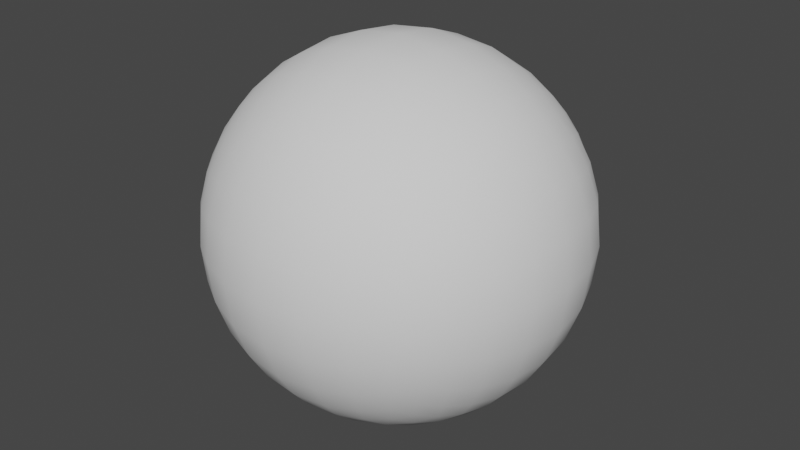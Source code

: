 # Source: Ball.blend  (saved by Blender 2.82.7; exported with 4.5.12 LTS)
import bpy
from mathutils import Matrix  # noqa: F401  (used for matrix-valued properties, if any)

bpy.ops.wm.read_factory_settings(use_empty=True)
scene = bpy.context.scene
scene.name = 'Scene'

# ---- world
world_world = bpy.data.worlds.new('World'); scene.world = world_world
world_world.use_nodes = True; world_world.node_tree.nodes.clear()
_N = world_world.node_tree.nodes; _L = world_world.node_tree.links
n0 = _N.new('ShaderNodeOutputWorld'); n0.name = 'World Output'; n0.location = (300, 300)
n1 = _N.new('ShaderNodeBackground'); n1.name = 'Background'; n1.location = (10, 300)
n1.inputs[0].default_value = (0.05088, 0.05088, 0.05088, 1.0)
_L.new(n1.outputs[0], n0.inputs[0])
n0.is_active_output = True
world_world.color = (0.05088, 0.05088, 0.05088)
world_world.use_sun_shadow = False
world_world.sun_shadow_jitter_overblur = 0.0

# ---- meshes
me_sphere_001 = bpy.data.meshes.new('Sphere.001')
me_sphere_001.from_pydata([(-0.2887, -0.2887, -0.2887), (-0.2887, -0.2887, 0.2887), (-0.2887, 0.2887, -0.2887), (-0.2887, 0.2887, 0.2887), (0.2887, -0.2887, -0.2887), (0.2887, -0.2887, 0.2887), (0.2887, 0.2887, -0.2887), (0.2887, 0.2887, 0.2887), (-0.3123, 0.2343, -0.3123), (-0.3333, 0.1667, -0.3333), (-0.3482, 0.08704, -0.3482), (-0.3536, 0.0, -0.3536), (-0.3482, -0.08704, -0.3482), (-0.3333, -0.1667, -0.3333), (-0.3123, -0.2343, -0.3123), (-0.3123, -0.3123, -0.2343), (-0.3333, -0.3333, -0.1667), (-0.3482, -0.3482, -0.08704), (-0.3536, -0.3536, 0.0), (-0.3482, -0.3482, 0.08704), (-0.3333, -0.3333, 0.1667), (-0.3123, -0.3123, 0.2343), (-0.3123, -0.2343, 0.3123), (-0.3333, -0.1667, 0.3333), (-0.3482, -0.08704, 0.3482), (-0.3536, 0.0, 0.3536), (-0.3482, 0.08704, 0.3482), (-0.3333, 0.1667, 0.3333), (-0.3123, 0.2343, 0.3123), (-0.3123, 0.3123, 0.2343), (-0.3333, 0.3333, 0.1667), (-0.3482, 0.3482, 0.08704), (-0.3536, 0.3536, 0.0), (-0.3482, 0.3482, -0.08704), (-0.3333, 0.3333, -0.1667), (-0.3123, 0.3123, -0.2343), (0.2343, 0.3123, -0.3123), (0.1667, 0.3333, -0.3333), (0.08704, 0.3482, -0.3482), (0.0, 0.3536, -0.3536), (-0.08704, 0.3482, -0.3482), (-0.1667, 0.3333, -0.3333), (-0.2343, 0.3123, -0.3123), (-0.2343, 0.3123, 0.3123), (-0.1667, 0.3333, 0.3333), (-0.08704, 0.3482, 0.3482), (0.0, 0.3536, 0.3536), (0.08704, 0.3482, 0.3482), (0.1667, 0.3333, 0.3333), (0.2343, 0.3123, 0.3123), (0.3123, 0.3123, 0.2343), (0.3333, 0.3333, 0.1667), (0.3482, 0.3482, 0.08704), (0.3536, 0.3536, 0.0), (0.3482, 0.3482, -0.08704), (0.3333, 0.3333, -0.1667), (0.3123, 0.3123, -0.2343), (0.3123, -0.2343, -0.3123), (0.3333, -0.1667, -0.3333), (0.3482, -0.08704, -0.3482), (0.3536, 0.0, -0.3536), (0.3482, 0.08704, -0.3482), (0.3333, 0.1667, -0.3333), (0.3123, 0.2343, -0.3123), (0.3123, 0.2343, 0.3123), (0.3333, 0.1667, 0.3333), (0.3482, 0.08704, 0.3482), (0.3536, 0.0, 0.3536), (0.3482, -0.08704, 0.3482), (0.3333, -0.1667, 0.3333), (0.3123, -0.2343, 0.3123), (0.3123, -0.3123, 0.2343), (0.3333, -0.3333, 0.1667), (0.3482, -0.3482, 0.08704), (0.3536, -0.3536, 0.0), (0.3482, -0.3482, -0.08704), (0.3333, -0.3333, -0.1667), (0.3123, -0.3123, -0.2343), (-0.2343, -0.3123, -0.3123), (-0.1667, -0.3333, -0.3333), (-0.08704, -0.3482, -0.3482), (0.0, -0.3536, -0.3536), (0.08704, -0.3482, -0.3482), (0.1667, -0.3333, -0.3333), (0.2343, -0.3123, -0.3123), (0.2343, -0.3123, 0.3123), (0.1667, -0.3333, 0.3333), (0.08704, -0.3482, 0.3482), (0.0, -0.3536, 0.3536), (-0.08704, -0.3482, 0.3482), (-0.1667, -0.3333, 0.3333), (-0.2343, -0.3123, 0.3123), (0.2572, 0.2572, 0.343), (0.2785, 0.1857, 0.3714), (0.2942, 0.09806, 0.3922), (0.3, 0.0, 0.4), (0.2942, -0.09806, 0.3922), (0.2785, -0.1857, 0.3714), (0.2572, -0.2572, 0.343), (0.1857, 0.2785, 0.3714), (0.2041, 0.2041, 0.4082), (0.2182, 0.1091, 0.4364), (0.2236, 0.0, 0.4472), (0.2182, -0.1091, 0.4364), (0.2041, -0.2041, 0.4082), (0.1857, -0.2785, 0.3714), (0.09806, 0.2942, 0.3922), (0.1091, 0.2182, 0.4364), (0.1179, 0.1179, 0.4714), (0.1213, 0.0, 0.4851), (0.1179, -0.1179, 0.4714), (0.1091, -0.2182, 0.4364), (0.09806, -0.2942, 0.3922), (0.0, 0.3, 0.4), (0.0, 0.2236, 0.4472), (0.0, 0.1213, 0.4851), (0.0, 0.0, 0.5), (0.0, -0.1213, 0.4851), (0.0, -0.2236, 0.4472), (0.0, -0.3, 0.4), (-0.09806, 0.2942, 0.3922), (-0.1091, 0.2182, 0.4364), (-0.1179, 0.1179, 0.4714), (-0.1213, 0.0, 0.4851), (-0.1179, -0.1179, 0.4714), (-0.1091, -0.2182, 0.4364), (-0.09806, -0.2942, 0.3922), (-0.1857, 0.2785, 0.3714), (-0.2041, 0.2041, 0.4082), (-0.2182, 0.1091, 0.4364), (-0.2236, 0.0, 0.4472), (-0.2182, -0.1091, 0.4364), (-0.2041, -0.2041, 0.4082), (-0.1857, -0.2785, 0.3714), (-0.2572, 0.2572, 0.343), (-0.2785, 0.1857, 0.3714), (-0.2942, 0.09806, 0.3922), (-0.3, 0.0, 0.4), (-0.2942, -0.09806, 0.3922), (-0.2785, -0.1857, 0.3714), (-0.2572, -0.2572, 0.343), (-0.2572, 0.2572, -0.343), (-0.2785, 0.1857, -0.3714), (-0.2942, 0.09806, -0.3922), (-0.3, 0.0, -0.4), (-0.2942, -0.09806, -0.3922), (-0.2785, -0.1857, -0.3714), (-0.2572, -0.2572, -0.343), (-0.1857, 0.2785, -0.3714), (-0.2041, 0.2041, -0.4082), (-0.2182, 0.1091, -0.4364), (-0.2236, 0.0, -0.4472), (-0.2182, -0.1091, -0.4364), (-0.2041, -0.2041, -0.4082), (-0.1857, -0.2785, -0.3714), (-0.09806, 0.2942, -0.3922), (-0.1091, 0.2182, -0.4364), (-0.1179, 0.1179, -0.4714), (-0.1213, 0.0, -0.4851), (-0.1179, -0.1179, -0.4714), (-0.1091, -0.2182, -0.4364), (-0.09806, -0.2942, -0.3922), (0.0, 0.3, -0.4), (0.0, 0.2236, -0.4472), (0.0, 0.1213, -0.4851), (0.0, 0.0, -0.5), (0.0, -0.1213, -0.4851), (0.0, -0.2236, -0.4472), (0.0, -0.3, -0.4), (0.09806, 0.2942, -0.3922), (0.1091, 0.2182, -0.4364), (0.1179, 0.1179, -0.4714), (0.1213, 0.0, -0.4851), (0.1179, -0.1179, -0.4714), (0.1091, -0.2182, -0.4364), (0.09806, -0.2942, -0.3922), (0.1857, 0.2785, -0.3714), (0.2041, 0.2041, -0.4082), (0.2182, 0.1091, -0.4364), (0.2236, 0.0, -0.4472), (0.2182, -0.1091, -0.4364), (0.2041, -0.2041, -0.4082), (0.1857, -0.2785, -0.3714), (0.2572, 0.2572, -0.343), (0.2785, 0.1857, -0.3714), (0.2942, 0.09806, -0.3922), (0.3, 0.0, -0.4), (0.2942, -0.09806, -0.3922), (0.2785, -0.1857, -0.3714), (0.2572, -0.2572, -0.343), (0.2572, -0.343, -0.2572), (0.1857, -0.3714, -0.2785), (0.09806, -0.3922, -0.2942), (0.0, -0.4, -0.3), (-0.09806, -0.3922, -0.2942), (-0.1857, -0.3714, -0.2785), (-0.2572, -0.343, -0.2572), (0.2785, -0.3714, -0.1857), (0.2041, -0.4082, -0.2041), (0.1091, -0.4364, -0.2182), (0.0, -0.4472, -0.2236), (-0.1091, -0.4364, -0.2182), (-0.2041, -0.4082, -0.2041), (-0.2785, -0.3714, -0.1857), (0.2942, -0.3922, -0.09806), (0.2182, -0.4364, -0.1091), (0.1179, -0.4714, -0.1179), (0.0, -0.4851, -0.1213), (-0.1179, -0.4714, -0.1179), (-0.2182, -0.4364, -0.1091), (-0.2942, -0.3922, -0.09806), (0.3, -0.4, 0.0), (0.2236, -0.4472, 0.0), (0.1213, -0.4851, 0.0), (0.0, -0.5, 0.0), (-0.1213, -0.4851, 0.0), (-0.2236, -0.4472, 0.0), (-0.3, -0.4, 0.0), (0.2942, -0.3922, 0.09806), (0.2182, -0.4364, 0.1091), (0.1179, -0.4714, 0.1179), (0.0, -0.4851, 0.1213), (-0.1179, -0.4714, 0.1179), (-0.2182, -0.4364, 0.1091), (-0.2942, -0.3922, 0.09806), (0.2785, -0.3714, 0.1857), (0.2041, -0.4082, 0.2041), (0.1091, -0.4364, 0.2182), (0.0, -0.4472, 0.2236), (-0.1091, -0.4364, 0.2182), (-0.2041, -0.4082, 0.2041), (-0.2785, -0.3714, 0.1857), (0.2572, -0.343, 0.2572), (0.1857, -0.3714, 0.2785), (0.09806, -0.3922, 0.2942), (0.0, -0.4, 0.3), (-0.09806, -0.3922, 0.2942), (-0.1857, -0.3714, 0.2785), (-0.2572, -0.343, 0.2572), (0.343, 0.2572, -0.2572), (0.3714, 0.1857, -0.2785), (0.3922, 0.09806, -0.2942), (0.4, 0.0, -0.3), (0.3922, -0.09806, -0.2942), (0.3714, -0.1857, -0.2785), (0.343, -0.2572, -0.2572), (0.3714, 0.2785, -0.1857), (0.4082, 0.2041, -0.2041), (0.4364, 0.1091, -0.2182), (0.4472, 0.0, -0.2236), (0.4364, -0.1091, -0.2182), (0.4082, -0.2041, -0.2041), (0.3714, -0.2785, -0.1857), (0.3922, 0.2942, -0.09806), (0.4364, 0.2182, -0.1091), (0.4714, 0.1179, -0.1179), (0.4851, 0.0, -0.1213), (0.4714, -0.1179, -0.1179), (0.4364, -0.2182, -0.1091), (0.3922, -0.2942, -0.09806), (0.4, 0.3, 0.0), (0.4472, 0.2236, 0.0), (0.4851, 0.1213, 0.0), (0.5, 0.0, 0.0), (0.4851, -0.1213, 0.0), (0.4472, -0.2236, 0.0), (0.4, -0.3, 0.0), (0.3922, 0.2942, 0.09806), (0.4364, 0.2182, 0.1091), (0.4714, 0.1179, 0.1179), (0.4851, 0.0, 0.1213), (0.4714, -0.1179, 0.1179), (0.4364, -0.2182, 0.1091), (0.3922, -0.2942, 0.09806), (0.3714, 0.2785, 0.1857), (0.4082, 0.2041, 0.2041), (0.4364, 0.1091, 0.2182), (0.4472, 0.0, 0.2236), (0.4364, -0.1091, 0.2182), (0.4082, -0.2041, 0.2041), (0.3714, -0.2785, 0.1857), (0.343, 0.2572, 0.2572), (0.3714, 0.1857, 0.2785), (0.3922, 0.09806, 0.2942), (0.4, 0.0, 0.3), (0.3922, -0.09806, 0.2942), (0.3714, -0.1857, 0.2785), (0.343, -0.2572, 0.2572), (-0.2572, 0.343, -0.2572), (-0.1857, 0.3714, -0.2785), (-0.09806, 0.3922, -0.2942), (0.0, 0.4, -0.3), (0.09806, 0.3922, -0.2942), (0.1857, 0.3714, -0.2785), (0.2572, 0.343, -0.2572), (-0.2785, 0.3714, -0.1857), (-0.2041, 0.4082, -0.2041), (-0.1091, 0.4364, -0.2182), (0.0, 0.4472, -0.2236), (0.1091, 0.4364, -0.2182), (0.2041, 0.4082, -0.2041), (0.2785, 0.3714, -0.1857), (-0.2942, 0.3922, -0.09806), (-0.2182, 0.4364, -0.1091), (-0.1179, 0.4714, -0.1179), (0.0, 0.4851, -0.1213), (0.1179, 0.4714, -0.1179), (0.2182, 0.4364, -0.1091), (0.2942, 0.3922, -0.09806), (-0.3, 0.4, 0.0), (-0.2236, 0.4472, 0.0), (-0.1213, 0.4851, 0.0), (0.0, 0.5, 0.0), (0.1213, 0.4851, 0.0), (0.2236, 0.4472, 0.0), (0.3, 0.4, 0.0), (-0.2942, 0.3922, 0.09806), (-0.2182, 0.4364, 0.1091), (-0.1179, 0.4714, 0.1179), (0.0, 0.4851, 0.1213), (0.1179, 0.4714, 0.1179), (0.2182, 0.4364, 0.1091), (0.2942, 0.3922, 0.09806), (-0.2785, 0.3714, 0.1857), (-0.2041, 0.4082, 0.2041), (-0.1091, 0.4364, 0.2182), (0.0, 0.4472, 0.2236), (0.1091, 0.4364, 0.2182), (0.2041, 0.4082, 0.2041), (0.2785, 0.3714, 0.1857), (-0.2572, 0.343, 0.2572), (-0.1857, 0.3714, 0.2785), (-0.09806, 0.3922, 0.2942), (0.0, 0.4, 0.3), (0.09806, 0.3922, 0.2942), (0.1857, 0.3714, 0.2785), (0.2572, 0.343, 0.2572), (-0.343, -0.2572, -0.2572), (-0.3714, -0.1857, -0.2785), (-0.3922, -0.09806, -0.2942), (-0.4, 0.0, -0.3), (-0.3922, 0.09806, -0.2942), (-0.3714, 0.1857, -0.2785), (-0.343, 0.2572, -0.2572), (-0.3714, -0.2785, -0.1857), (-0.4082, -0.2041, -0.2041), (-0.4364, -0.1091, -0.2182), (-0.4472, 0.0, -0.2236), (-0.4364, 0.1091, -0.2182), (-0.4082, 0.2041, -0.2041), (-0.3714, 0.2785, -0.1857), (-0.3922, -0.2942, -0.09806), (-0.4364, -0.2182, -0.1091), (-0.4714, -0.1179, -0.1179), (-0.4851, 0.0, -0.1213), (-0.4714, 0.1179, -0.1179), (-0.4364, 0.2182, -0.1091), (-0.3922, 0.2942, -0.09806), (-0.4, -0.3, 0.0), (-0.4472, -0.2236, 0.0), (-0.4851, -0.1213, 0.0), (-0.5, 0.0, 0.0), (-0.4851, 0.1213, 0.0), (-0.4472, 0.2236, 0.0), (-0.4, 0.3, 0.0), (-0.3922, -0.2942, 0.09806), (-0.4364, -0.2182, 0.1091), (-0.4714, -0.1179, 0.1179), (-0.4851, 0.0, 0.1213), (-0.4714, 0.1179, 0.1179), (-0.4364, 0.2182, 0.1091), (-0.3922, 0.2942, 0.09806), (-0.3714, -0.2785, 0.1857), (-0.4082, -0.2041, 0.2041), (-0.4364, -0.1091, 0.2182), (-0.4472, 0.0, 0.2236), (-0.4364, 0.1091, 0.2182), (-0.4082, 0.2041, 0.2041), (-0.3714, 0.2785, 0.1857), (-0.343, -0.2572, 0.2572), (-0.3714, -0.1857, 0.2785), (-0.3922, -0.09806, 0.2942), (-0.4, 0.0, 0.3), (-0.3922, 0.09806, 0.2942), (-0.3714, 0.1857, 0.2785), (-0.343, 0.2572, 0.2572)], [], [(385, 28, 3, 29), (336, 49, 7, 50), (287, 70, 5, 71), (238, 91, 1, 21), (189, 57, 4, 84), (140, 22, 1, 91), (70, 98, 85, 5), (98, 105, 86, 85), (105, 112, 87, 86), (112, 119, 88, 87), (119, 126, 89, 88), (126, 133, 90, 89), (133, 140, 91, 90), (7, 49, 92, 64), (64, 92, 93, 65), (65, 93, 94, 66), (66, 94, 95, 67), (67, 95, 96, 68), (68, 96, 97, 69), (69, 97, 98, 70), (49, 48, 99, 92), (92, 99, 100, 93), (93, 100, 101, 94), (94, 101, 102, 95), (95, 102, 103, 96), (96, 103, 104, 97), (97, 104, 105, 98), (48, 47, 106, 99), (99, 106, 107, 100), (100, 107, 108, 101), (101, 108, 109, 102), (102, 109, 110, 103), (103, 110, 111, 104), (104, 111, 112, 105), (47, 46, 113, 106), (106, 113, 114, 107), (107, 114, 115, 108), (108, 115, 116, 109), (109, 116, 117, 110), (110, 117, 118, 111), (111, 118, 119, 112), (46, 45, 120, 113), (113, 120, 121, 114), (114, 121, 122, 115), (115, 122, 123, 116), (116, 123, 124, 117), (117, 124, 125, 118), (118, 125, 126, 119), (45, 44, 127, 120), (120, 127, 128, 121), (121, 128, 129, 122), (122, 129, 130, 123), (123, 130, 131, 124), (124, 131, 132, 125), (125, 132, 133, 126), (44, 43, 134, 127), (127, 134, 135, 128), (128, 135, 136, 129), (129, 136, 137, 130), (130, 137, 138, 131), (131, 138, 139, 132), (132, 139, 140, 133), (43, 3, 28, 134), (134, 28, 27, 135), (135, 27, 26, 136), (136, 26, 25, 137), (137, 25, 24, 138), (138, 24, 23, 139), (139, 23, 22, 140), (14, 147, 78, 0), (147, 154, 79, 78), (154, 161, 80, 79), (161, 168, 81, 80), (168, 175, 82, 81), (175, 182, 83, 82), (182, 189, 84, 83), (2, 42, 141, 8), (8, 141, 142, 9), (9, 142, 143, 10), (10, 143, 144, 11), (11, 144, 145, 12), (12, 145, 146, 13), (13, 146, 147, 14), (42, 41, 148, 141), (141, 148, 149, 142), (142, 149, 150, 143), (143, 150, 151, 144), (144, 151, 152, 145), (145, 152, 153, 146), (146, 153, 154, 147), (41, 40, 155, 148), (148, 155, 156, 149), (149, 156, 157, 150), (150, 157, 158, 151), (151, 158, 159, 152), (152, 159, 160, 153), (153, 160, 161, 154), (40, 39, 162, 155), (155, 162, 163, 156), (156, 163, 164, 157), (157, 164, 165, 158), (158, 165, 166, 159), (159, 166, 167, 160), (160, 167, 168, 161), (39, 38, 169, 162), (162, 169, 170, 163), (163, 170, 171, 164), (164, 171, 172, 165), (165, 172, 173, 166), (166, 173, 174, 167), (167, 174, 175, 168), (38, 37, 176, 169), (169, 176, 177, 170), (170, 177, 178, 171), (171, 178, 179, 172), (172, 179, 180, 173), (173, 180, 181, 174), (174, 181, 182, 175), (37, 36, 183, 176), (176, 183, 184, 177), (177, 184, 185, 178), (178, 185, 186, 179), (179, 186, 187, 180), (180, 187, 188, 181), (181, 188, 189, 182), (36, 6, 63, 183), (183, 63, 62, 184), (184, 62, 61, 185), (185, 61, 60, 186), (186, 60, 59, 187), (187, 59, 58, 188), (188, 58, 57, 189), (78, 196, 15, 0), (196, 203, 16, 15), (203, 210, 17, 16), (210, 217, 18, 17), (217, 224, 19, 18), (224, 231, 20, 19), (231, 238, 21, 20), (4, 77, 190, 84), (84, 190, 191, 83), (83, 191, 192, 82), (82, 192, 193, 81), (81, 193, 194, 80), (80, 194, 195, 79), (79, 195, 196, 78), (77, 76, 197, 190), (190, 197, 198, 191), (191, 198, 199, 192), (192, 199, 200, 193), (193, 200, 201, 194), (194, 201, 202, 195), (195, 202, 203, 196), (76, 75, 204, 197), (197, 204, 205, 198), (198, 205, 206, 199), (199, 206, 207, 200), (200, 207, 208, 201), (201, 208, 209, 202), (202, 209, 210, 203), (75, 74, 211, 204), (204, 211, 212, 205), (205, 212, 213, 206), (206, 213, 214, 207), (207, 214, 215, 208), (208, 215, 216, 209), (209, 216, 217, 210), (74, 73, 218, 211), (211, 218, 219, 212), (212, 219, 220, 213), (213, 220, 221, 214), (214, 221, 222, 215), (215, 222, 223, 216), (216, 223, 224, 217), (73, 72, 225, 218), (218, 225, 226, 219), (219, 226, 227, 220), (220, 227, 228, 221), (221, 228, 229, 222), (222, 229, 230, 223), (223, 230, 231, 224), (72, 71, 232, 225), (225, 232, 233, 226), (226, 233, 234, 227), (227, 234, 235, 228), (228, 235, 236, 229), (229, 236, 237, 230), (230, 237, 238, 231), (71, 5, 85, 232), (232, 85, 86, 233), (233, 86, 87, 234), (234, 87, 88, 235), (235, 88, 89, 236), (236, 89, 90, 237), (237, 90, 91, 238), (57, 245, 77, 4), (245, 252, 76, 77), (252, 259, 75, 76), (259, 266, 74, 75), (266, 273, 73, 74), (273, 280, 72, 73), (280, 287, 71, 72), (6, 56, 239, 63), (63, 239, 240, 62), (62, 240, 241, 61), (61, 241, 242, 60), (60, 242, 243, 59), (59, 243, 244, 58), (58, 244, 245, 57), (56, 55, 246, 239), (239, 246, 247, 240), (240, 247, 248, 241), (241, 248, 249, 242), (242, 249, 250, 243), (243, 250, 251, 244), (244, 251, 252, 245), (55, 54, 253, 246), (246, 253, 254, 247), (247, 254, 255, 248), (248, 255, 256, 249), (249, 256, 257, 250), (250, 257, 258, 251), (251, 258, 259, 252), (54, 53, 260, 253), (253, 260, 261, 254), (254, 261, 262, 255), (255, 262, 263, 256), (256, 263, 264, 257), (257, 264, 265, 258), (258, 265, 266, 259), (53, 52, 267, 260), (260, 267, 268, 261), (261, 268, 269, 262), (262, 269, 270, 263), (263, 270, 271, 264), (264, 271, 272, 265), (265, 272, 273, 266), (52, 51, 274, 267), (267, 274, 275, 268), (268, 275, 276, 269), (269, 276, 277, 270), (270, 277, 278, 271), (271, 278, 279, 272), (272, 279, 280, 273), (51, 50, 281, 274), (274, 281, 282, 275), (275, 282, 283, 276), (276, 283, 284, 277), (277, 284, 285, 278), (278, 285, 286, 279), (279, 286, 287, 280), (50, 7, 64, 281), (281, 64, 65, 282), (282, 65, 66, 283), (283, 66, 67, 284), (284, 67, 68, 285), (285, 68, 69, 286), (286, 69, 70, 287), (36, 294, 56, 6), (294, 301, 55, 56), (301, 308, 54, 55), (308, 315, 53, 54), (315, 322, 52, 53), (322, 329, 51, 52), (329, 336, 50, 51), (2, 35, 288, 42), (42, 288, 289, 41), (41, 289, 290, 40), (40, 290, 291, 39), (39, 291, 292, 38), (38, 292, 293, 37), (37, 293, 294, 36), (35, 34, 295, 288), (288, 295, 296, 289), (289, 296, 297, 290), (290, 297, 298, 291), (291, 298, 299, 292), (292, 299, 300, 293), (293, 300, 301, 294), (34, 33, 302, 295), (295, 302, 303, 296), (296, 303, 304, 297), (297, 304, 305, 298), (298, 305, 306, 299), (299, 306, 307, 300), (300, 307, 308, 301), (33, 32, 309, 302), (302, 309, 310, 303), (303, 310, 311, 304), (304, 311, 312, 305), (305, 312, 313, 306), (306, 313, 314, 307), (307, 314, 315, 308), (32, 31, 316, 309), (309, 316, 317, 310), (310, 317, 318, 311), (311, 318, 319, 312), (312, 319, 320, 313), (313, 320, 321, 314), (314, 321, 322, 315), (31, 30, 323, 316), (316, 323, 324, 317), (317, 324, 325, 318), (318, 325, 326, 319), (319, 326, 327, 320), (320, 327, 328, 321), (321, 328, 329, 322), (30, 29, 330, 323), (323, 330, 331, 324), (324, 331, 332, 325), (325, 332, 333, 326), (326, 333, 334, 327), (327, 334, 335, 328), (328, 335, 336, 329), (29, 3, 43, 330), (330, 43, 44, 331), (331, 44, 45, 332), (332, 45, 46, 333), (333, 46, 47, 334), (334, 47, 48, 335), (335, 48, 49, 336), (8, 343, 35, 2), (343, 350, 34, 35), (350, 357, 33, 34), (357, 364, 32, 33), (364, 371, 31, 32), (371, 378, 30, 31), (378, 385, 29, 30), (0, 15, 337, 14), (14, 337, 338, 13), (13, 338, 339, 12), (12, 339, 340, 11), (11, 340, 341, 10), (10, 341, 342, 9), (9, 342, 343, 8), (15, 16, 344, 337), (337, 344, 345, 338), (338, 345, 346, 339), (339, 346, 347, 340), (340, 347, 348, 341), (341, 348, 349, 342), (342, 349, 350, 343), (16, 17, 351, 344), (344, 351, 352, 345), (345, 352, 353, 346), (346, 353, 354, 347), (347, 354, 355, 348), (348, 355, 356, 349), (349, 356, 357, 350), (17, 18, 358, 351), (351, 358, 359, 352), (352, 359, 360, 353), (353, 360, 361, 354), (354, 361, 362, 355), (355, 362, 363, 356), (356, 363, 364, 357), (18, 19, 365, 358), (358, 365, 366, 359), (359, 366, 367, 360), (360, 367, 368, 361), (361, 368, 369, 362), (362, 369, 370, 363), (363, 370, 371, 364), (19, 20, 372, 365), (365, 372, 373, 366), (366, 373, 374, 367), (367, 374, 375, 368), (368, 375, 376, 369), (369, 376, 377, 370), (370, 377, 378, 371), (20, 21, 379, 372), (372, 379, 380, 373), (373, 380, 381, 374), (374, 381, 382, 375), (375, 382, 383, 376), (376, 383, 384, 377), (377, 384, 385, 378), (21, 1, 22, 379), (379, 22, 23, 380), (380, 23, 24, 381), (381, 24, 25, 382), (382, 25, 26, 383), (383, 26, 27, 384), (384, 27, 28, 385)])
me_sphere_001.polygons.foreach_set('use_smooth', [True] * 384)
_uv = me_sphere_001.uv_layers.new(name='UVMap')
_uv.uv.foreach_set('vector', [0.875, 0.875, 1.0, 0.875, 1.0, 1.0, 0.875, 1.0, 0.125, 0.875, 0.125, 1.0, 0.0, 1.0, 0.0, 0.875, 0.125, 0.125, -1.192e-07, 0.125, -1.192e-07, 5.96e-08, 0.125, 0.0, 0.125, 0.875, 0.125, 1.0, 0.0, 1.0, 0.0, 0.875, 0.125, 0.125, 0.0, 0.125, 0.0, 0.0, 0.125, 0.0, 0.125, 0.125, 0.0, 0.125, 0.0, 0.0, 0.125, 0.0, 1.0, 0.125, 0.875, 0.125, 0.875, 0.0, 1.0, 0.0, 0.875, 0.125, 0.75, 0.125, 0.75, 0.0, 0.875, 0.0, 0.75, 0.125, 0.625, 0.125, 0.625, 0.0, 0.75, 0.0, 0.625, 0.125, 0.5, 0.125, 0.5, 0.0, 0.625, 0.0, 0.5, 0.125, 0.375, 0.125, 0.375, 0.0, 0.5, 0.0, 0.375, 0.125, 0.25, 0.125, 0.25, 0.0, 0.375, 0.0, 0.25, 0.125, 0.125, 0.125, 0.125, 0.0, 0.25, 0.0, 1.0, 1.0, 0.875, 1.0, 0.875, 0.875, 1.0, 0.875, 1.0, 0.875, 0.875, 0.875, 0.875, 0.75, 1.0, 0.75, 1.0, 0.75, 0.875, 0.75, 0.875, 0.625, 1.0, 0.625, 1.0, 0.625, 0.875, 0.625, 0.875, 0.5, 1.0, 0.5, 1.0, 0.5, 0.875, 0.5, 0.875, 0.375, 1.0, 0.375, 1.0, 0.375, 0.875, 0.375, 0.875, 0.25, 1.0, 0.25, 1.0, 0.25, 0.875, 0.25, 0.875, 0.125, 1.0, 0.125, 0.875, 1.0, 0.75, 1.0, 0.75, 0.875, 0.875, 0.875, 0.875, 0.875, 0.75, 0.875, 0.75, 0.75, 0.875, 0.75, 0.875, 0.75, 0.75, 0.75, 0.75, 0.625, 0.875, 0.625, 0.875, 0.625, 0.75, 0.625, 0.75, 0.5, 0.875, 0.5, 0.875, 0.5, 0.75, 0.5, 0.75, 0.375, 0.875, 0.375, 0.875, 0.375, 0.75, 0.375, 0.75, 0.25, 0.875, 0.25, 0.875, 0.25, 0.75, 0.25, 0.75, 0.125, 0.875, 0.125, 0.75, 1.0, 0.625, 1.0, 0.625, 0.875, 0.75, 0.875, 0.75, 0.875, 0.625, 0.875, 0.625, 0.75, 0.75, 0.75, 0.75, 0.75, 0.625, 0.75, 0.625, 0.625, 0.75, 0.625, 0.75, 0.625, 0.625, 0.625, 0.625, 0.5, 0.75, 0.5, 0.75, 0.5, 0.625, 0.5, 0.625, 0.375, 0.75, 0.375, 0.75, 0.375, 0.625, 0.375, 0.625, 0.25, 0.75, 0.25, 0.75, 0.25, 0.625, 0.25, 0.625, 0.125, 0.75, 0.125, 0.625, 1.0, 0.5, 1.0, 0.5, 0.875, 0.625, 0.875, 0.625, 0.875, 0.5, 0.875, 0.5, 0.75, 0.625, 0.75, 0.625, 0.75, 0.5, 0.75, 0.5, 0.625, 0.625, 0.625, 0.625, 0.625, 0.5, 0.625, 0.5, 0.5, 0.625, 0.5, 0.625, 0.5, 0.5, 0.5, 0.5, 0.375, 0.625, 0.375, 0.625, 0.375, 0.5, 0.375, 0.5, 0.25, 0.625, 0.25, 0.625, 0.25, 0.5, 0.25, 0.5, 0.125, 0.625, 0.125, 0.5, 1.0, 0.375, 1.0, 0.375, 0.875, 0.5, 0.875, 0.5, 0.875, 0.375, 0.875, 0.375, 0.75, 0.5, 0.75, 0.5, 0.75, 0.375, 0.75, 0.375, 0.625, 0.5, 0.625, 0.5, 0.625, 0.375, 0.625, 0.375, 0.5, 0.5, 0.5, 0.5, 0.5, 0.375, 0.5, 0.375, 0.375, 0.5, 0.375, 0.5, 0.375, 0.375, 0.375, 0.375, 0.25, 0.5, 0.25, 0.5, 0.25, 0.375, 0.25, 0.375, 0.125, 0.5, 0.125, 0.375, 1.0, 0.25, 1.0, 0.25, 0.875, 0.375, 0.875, 0.375, 0.875, 0.25, 0.875, 0.25, 0.75, 0.375, 0.75, 0.375, 0.75, 0.25, 0.75, 0.25, 0.625, 0.375, 0.625, 0.375, 0.625, 0.25, 0.625, 0.25, 0.5, 0.375, 0.5, 0.375, 0.5, 0.25, 0.5, 0.25, 0.375, 0.375, 0.375, 0.375, 0.375, 0.25, 0.375, 0.25, 0.25, 0.375, 0.25, 0.375, 0.25, 0.25, 0.25, 0.25, 0.125, 0.375, 0.125, 0.25, 1.0, 0.125, 1.0, 0.125, 0.875, 0.25, 0.875, 0.25, 0.875, 0.125, 0.875, 0.125, 0.75, 0.25, 0.75, 0.25, 0.75, 0.125, 0.75, 0.125, 0.625, 0.25, 0.625, 0.25, 0.625, 0.125, 0.625, 0.125, 0.5, 0.25, 0.5, 0.25, 0.5, 0.125, 0.5, 0.125, 0.375, 0.25, 0.375, 0.25, 0.375, 0.125, 0.375, 0.125, 0.25, 0.25, 0.25, 0.25, 0.25, 0.125, 0.25, 0.125, 0.125, 0.25, 0.125, 0.125, 1.0, 0.0, 1.0, 0.0, 0.875, 0.125, 0.875, 0.125, 0.875, 0.0, 0.875, 0.0, 0.75, 0.125, 0.75, 0.125, 0.75, 0.0, 0.75, 0.0, 0.625, 0.125, 0.625, 0.125, 0.625, 0.0, 0.625, 0.0, 0.5, 0.125, 0.5, 0.125, 0.5, 0.0, 0.5, 0.0, 0.375, 0.125, 0.375, 0.125, 0.375, 0.0, 0.375, 0.0, 0.25, 0.125, 0.25, 0.125, 0.25, 0.0, 0.25, 0.0, 0.125, 0.125, 0.125, 1.0, 0.125, 0.875, 0.125, 0.875, 0.0, 1.0, 0.0, 0.875, 0.125, 0.75, 0.125, 0.75, 0.0, 0.875, 0.0, 0.75, 0.125, 0.625, 0.125, 0.625, 0.0, 0.75, 0.0, 0.625, 0.125, 0.5, 0.125, 0.5, 0.0, 0.625, 0.0, 0.5, 0.125, 0.375, 0.125, 0.375, 0.0, 0.5, 0.0, 0.375, 0.125, 0.25, 0.125, 0.25, 0.0, 0.375, 0.0, 0.25, 0.125, 0.125, 0.125, 0.125, 0.0, 0.25, 0.0, 1.0, 1.0, 0.875, 1.0, 0.875, 0.875, 1.0, 0.875, 1.0, 0.875, 0.875, 0.875, 0.875, 0.75, 1.0, 0.75, 1.0, 0.75, 0.875, 0.75, 0.875, 0.625, 1.0, 0.625, 1.0, 0.625, 0.875, 0.625, 0.875, 0.5, 1.0, 0.5, 1.0, 0.5, 0.875, 0.5, 0.875, 0.375, 1.0, 0.375, 1.0, 0.375, 0.875, 0.375, 0.875, 0.25, 1.0, 0.25, 1.0, 0.25, 0.875, 0.25, 0.875, 0.125, 1.0, 0.125, 0.875, 1.0, 0.75, 1.0, 0.75, 0.875, 0.875, 0.875, 0.875, 0.875, 0.75, 0.875, 0.75, 0.75, 0.875, 0.75, 0.875, 0.75, 0.75, 0.75, 0.75, 0.625, 0.875, 0.625, 0.875, 0.625, 0.75, 0.625, 0.75, 0.5, 0.875, 0.5, 0.875, 0.5, 0.75, 0.5, 0.75, 0.375, 0.875, 0.375, 0.875, 0.375, 0.75, 0.375, 0.75, 0.25, 0.875, 0.25, 0.875, 0.25, 0.75, 0.25, 0.75, 0.125, 0.875, 0.125, 0.75, 1.0, 0.625, 1.0, 0.625, 0.875, 0.75, 0.875, 0.75, 0.875, 0.625, 0.875, 0.625, 0.75, 0.75, 0.75, 0.75, 0.75, 0.625, 0.75, 0.625, 0.625, 0.75, 0.625, 0.75, 0.625, 0.625, 0.625, 0.625, 0.5, 0.75, 0.5, 0.75, 0.5, 0.625, 0.5, 0.625, 0.375, 0.75, 0.375, 0.75, 0.375, 0.625, 0.375, 0.625, 0.25, 0.75, 0.25, 0.75, 0.25, 0.625, 0.25, 0.625, 0.125, 0.75, 0.125, 0.625, 1.0, 0.5, 1.0, 0.5, 0.875, 0.625, 0.875, 0.625, 0.875, 0.5, 0.875, 0.5, 0.75, 0.625, 0.75, 0.625, 0.75, 0.5, 0.75, 0.5, 0.625, 0.625, 0.625, 0.625, 0.625, 0.5, 0.625, 0.5, 0.5, 0.625, 0.5, 0.625, 0.5, 0.5, 0.5, 0.5, 0.375, 0.625, 0.375, 0.625, 0.375, 0.5, 0.375, 0.5, 0.25, 0.625, 0.25, 0.625, 0.25, 0.5, 0.25, 0.5, 0.125, 0.625, 0.125, 0.5, 1.0, 0.375, 1.0, 0.375, 0.875, 0.5, 0.875, 0.5, 0.875, 0.375, 0.875, 0.375, 0.75, 0.5, 0.75, 0.5, 0.75, 0.375, 0.75, 0.375, 0.625, 0.5, 0.625, 0.5, 0.625, 0.375, 0.625, 0.375, 0.5, 0.5, 0.5, 0.5, 0.5, 0.375, 0.5, 0.375, 0.375, 0.5, 0.375, 0.5, 0.375, 0.375, 0.375, 0.375, 0.25, 0.5, 0.25, 0.5, 0.25, 0.375, 0.25, 0.375, 0.125, 0.5, 0.125, 0.375, 1.0, 0.25, 1.0, 0.25, 0.875, 0.375, 0.875, 0.375, 0.875, 0.25, 0.875, 0.25, 0.75, 0.375, 0.75, 0.375, 0.75, 0.25, 0.75, 0.25, 0.625, 0.375, 0.625, 0.375, 0.625, 0.25, 0.625, 0.25, 0.5, 0.375, 0.5, 0.375, 0.5, 0.25, 0.5, 0.25, 0.375, 0.375, 0.375, 0.375, 0.375, 0.25, 0.375, 0.25, 0.25, 0.375, 0.25, 0.375, 0.25, 0.25, 0.25, 0.25, 0.125, 0.375, 0.125, 0.25, 1.0, 0.125, 1.0, 0.125, 0.875, 0.25, 0.875, 0.25, 0.875, 0.125, 0.875, 0.125, 0.75, 0.25, 0.75, 0.25, 0.75, 0.125, 0.75, 0.125, 0.625, 0.25, 0.625, 0.25, 0.625, 0.125, 0.625, 0.125, 0.5, 0.25, 0.5, 0.25, 0.5, 0.125, 0.5, 0.125, 0.375, 0.25, 0.375, 0.25, 0.375, 0.125, 0.375, 0.125, 0.25, 0.25, 0.25, 0.25, 0.25, 0.125, 0.25, 0.125, 0.125, 0.25, 0.125, 0.125, 1.0, 0.0, 1.0, 0.0, 0.875, 0.125, 0.875, 0.125, 0.875, 0.0, 0.875, 0.0, 0.75, 0.125, 0.75, 0.125, 0.75, 0.0, 0.75, 0.0, 0.625, 0.125, 0.625, 0.125, 0.625, 0.0, 0.625, 0.0, 0.5, 0.125, 0.5, 0.125, 0.5, 0.0, 0.5, 0.0, 0.375, 0.125, 0.375, 0.125, 0.375, 0.0, 0.375, 0.0, 0.25, 0.125, 0.25, 0.125, 0.25, 0.0, 0.25, 0.0, 0.125, 0.125, 0.125, 0.125, 0.0, 0.125, 0.125, 0.0, 0.125, 0.0, 0.0, 0.125, 0.125, 0.125, 0.25, 0.0, 0.25, 0.0, 0.125, 0.125, 0.25, 0.125, 0.375, 0.0, 0.375, 0.0, 0.25, 0.125, 0.375, 0.125, 0.5, 0.0, 0.5, 0.0, 0.375, 0.125, 0.5, 0.125, 0.625, 0.0, 0.625, 0.0, 0.5, 0.125, 0.625, 0.125, 0.75, 0.0, 0.75, 0.0, 0.625, 0.125, 0.75, 0.125, 0.875, 0.0, 0.875, 0.0, 0.75, 1.0, 0.0, 1.0, 0.125, 0.875, 0.125, 0.875, 0.0, 0.875, 0.0, 0.875, 0.125, 0.75, 0.125, 0.75, 0.0, 0.75, 0.0, 0.75, 0.125, 0.625, 0.125, 0.625, 0.0, 0.625, 0.0, 0.625, 0.125, 0.5, 0.125, 0.5, 0.0, 0.5, 0.0, 0.5, 0.125, 0.375, 0.125, 0.375, 0.0, 0.375, 0.0, 0.375, 0.125, 0.25, 0.125, 0.25, 0.0, 0.25, 0.0, 0.25, 0.125, 0.125, 0.125, 0.125, 0.0, 1.0, 0.125, 1.0, 0.25, 0.875, 0.25, 0.875, 0.125, 0.875, 0.125, 0.875, 0.25, 0.75, 0.25, 0.75, 0.125, 0.75, 0.125, 0.75, 0.25, 0.625, 0.25, 0.625, 0.125, 0.625, 0.125, 0.625, 0.25, 0.5, 0.25, 0.5, 0.125, 0.5, 0.125, 0.5, 0.25, 0.375, 0.25, 0.375, 0.125, 0.375, 0.125, 0.375, 0.25, 0.25, 0.25, 0.25, 0.125, 0.25, 0.125, 0.25, 0.25, 0.125, 0.25, 0.125, 0.125, 1.0, 0.25, 1.0, 0.375, 0.875, 0.375, 0.875, 0.25, 0.875, 0.25, 0.875, 0.375, 0.75, 0.375, 0.75, 0.25, 0.75, 0.25, 0.75, 0.375, 0.625, 0.375, 0.625, 0.25, 0.625, 0.25, 0.625, 0.375, 0.5, 0.375, 0.5, 0.25, 0.5, 0.25, 0.5, 0.375, 0.375, 0.375, 0.375, 0.25, 0.375, 0.25, 0.375, 0.375, 0.25, 0.375, 0.25, 0.25, 0.25, 0.25, 0.25, 0.375, 0.125, 0.375, 0.125, 0.25, 1.0, 0.375, 1.0, 0.5, 0.875, 0.5, 0.875, 0.375, 0.875, 0.375, 0.875, 0.5, 0.75, 0.5, 0.75, 0.375, 0.75, 0.375, 0.75, 0.5, 0.625, 0.5, 0.625, 0.375, 0.625, 0.375, 0.625, 0.5, 0.5, 0.5, 0.5, 0.375, 0.5, 0.375, 0.5, 0.5, 0.375, 0.5, 0.375, 0.375, 0.375, 0.375, 0.375, 0.5, 0.25, 0.5, 0.25, 0.375, 0.25, 0.375, 0.25, 0.5, 0.125, 0.5, 0.125, 0.375, 1.0, 0.5, 1.0, 0.625, 0.875, 0.625, 0.875, 0.5, 0.875, 0.5, 0.875, 0.625, 0.75, 0.625, 0.75, 0.5, 0.75, 0.5, 0.75, 0.625, 0.625, 0.625, 0.625, 0.5, 0.625, 0.5, 0.625, 0.625, 0.5, 0.625, 0.5, 0.5, 0.5, 0.5, 0.5, 0.625, 0.375, 0.625, 0.375, 0.5, 0.375, 0.5, 0.375, 0.625, 0.25, 0.625, 0.25, 0.5, 0.25, 0.5, 0.25, 0.625, 0.125, 0.625, 0.125, 0.5, 1.0, 0.625, 1.0, 0.75, 0.875, 0.75, 0.875, 0.625, 0.875, 0.625, 0.875, 0.75, 0.75, 0.75, 0.75, 0.625, 0.75, 0.625, 0.75, 0.75, 0.625, 0.75, 0.625, 0.625, 0.625, 0.625, 0.625, 0.75, 0.5, 0.75, 0.5, 0.625, 0.5, 0.625, 0.5, 0.75, 0.375, 0.75, 0.375, 0.625, 0.375, 0.625, 0.375, 0.75, 0.25, 0.75, 0.25, 0.625, 0.25, 0.625, 0.25, 0.75, 0.125, 0.75, 0.125, 0.625, 1.0, 0.75, 1.0, 0.875, 0.875, 0.875, 0.875, 0.75, 0.875, 0.75, 0.875, 0.875, 0.75, 0.875, 0.75, 0.75, 0.75, 0.75, 0.75, 0.875, 0.625, 0.875, 0.625, 0.75, 0.625, 0.75, 0.625, 0.875, 0.5, 0.875, 0.5, 0.75, 0.5, 0.75, 0.5, 0.875, 0.375, 0.875, 0.375, 0.75, 0.375, 0.75, 0.375, 0.875, 0.25, 0.875, 0.25, 0.75, 0.25, 0.75, 0.25, 0.875, 0.125, 0.875, 0.125, 0.75, 1.0, 0.875, 1.0, 1.0, 0.875, 1.0, 0.875, 0.875, 0.875, 0.875, 0.875, 1.0, 0.75, 1.0, 0.75, 0.875, 0.75, 0.875, 0.75, 1.0, 0.625, 1.0, 0.625, 0.875, 0.625, 0.875, 0.625, 1.0, 0.5, 1.0, 0.5, 0.875, 0.5, 0.875, 0.5, 1.0, 0.375, 1.0, 0.375, 0.875, 0.375, 0.875, 0.375, 1.0, 0.25, 1.0, 0.25, 0.875, 0.25, 0.875, 0.25, 1.0, 0.125, 1.0, 0.125, 0.875, 1.0, 0.125, 0.875, 0.125, 0.875, -1.192e-07, 1.0, -1.192e-07, 0.875, 0.125, 0.75, 0.125, 0.75, -1.192e-07, 0.875, -1.192e-07, 0.75, 0.125, 0.625, 0.125, 0.625, 0.0, 0.75, -1.192e-07, 0.625, 0.125, 0.5, 0.125, 0.5, 0.0, 0.625, 0.0, 0.5, 0.125, 0.375, 0.125, 0.375, 0.0, 0.5, 0.0, 0.375, 0.125, 0.25, 0.125, 0.25, 0.0, 0.375, 0.0, 0.25, 0.125, 0.125, 0.125, 0.125, 0.0, 0.25, 0.0, 1.0, 1.0, 0.875, 1.0, 0.875, 0.875, 1.0, 0.875, 1.0, 0.875, 0.875, 0.875, 0.875, 0.75, 1.0, 0.75, 1.0, 0.75, 0.875, 0.75, 0.875, 0.625, 1.0, 0.625, 1.0, 0.625, 0.875, 0.625, 0.875, 0.5, 1.0, 0.5, 1.0, 0.5, 0.875, 0.5, 0.875, 0.375, 1.0, 0.375, 1.0, 0.375, 0.875, 0.375, 0.875, 0.25, 1.0, 0.25, 1.0, 0.25, 0.875, 0.25, 0.875, 0.125, 1.0, 0.125, 0.875, 1.0, 0.75, 1.0, 0.75, 0.875, 0.875, 0.875, 0.875, 0.875, 0.75, 0.875, 0.75, 0.75, 0.875, 0.75, 0.875, 0.75, 0.75, 0.75, 0.75, 0.625, 0.875, 0.625, 0.875, 0.625, 0.75, 0.625, 0.75, 0.5, 0.875, 0.5, 0.875, 0.5, 0.75, 0.5, 0.75, 0.375, 0.875, 0.375, 0.875, 0.375, 0.75, 0.375, 0.75, 0.25, 0.875, 0.25, 0.875, 0.25, 0.75, 0.25, 0.75, 0.125, 0.875, 0.125, 0.75, 1.0, 0.625, 1.0, 0.625, 0.875, 0.75, 0.875, 0.75, 0.875, 0.625, 0.875, 0.625, 0.75, 0.75, 0.75, 0.75, 0.75, 0.625, 0.75, 0.625, 0.625, 0.75, 0.625, 0.75, 0.625, 0.625, 0.625, 0.625, 0.5, 0.75, 0.5, 0.75, 0.5, 0.625, 0.5, 0.625, 0.375, 0.75, 0.375, 0.75, 0.375, 0.625, 0.375, 0.625, 0.25, 0.75, 0.25, 0.75, 0.25, 0.625, 0.25, 0.625, 0.125, 0.75, 0.125, 0.625, 1.0, 0.5, 1.0, 0.5, 0.875, 0.625, 0.875, 0.625, 0.875, 0.5, 0.875, 0.5, 0.75, 0.625, 0.75, 0.625, 0.75, 0.5, 0.75, 0.5, 0.625, 0.625, 0.625, 0.625, 0.625, 0.5, 0.625, 0.5, 0.5, 0.625, 0.5, 0.625, 0.5, 0.5, 0.5, 0.5, 0.375, 0.625, 0.375, 0.625, 0.375, 0.5, 0.375, 0.5, 0.25, 0.625, 0.25, 0.625, 0.25, 0.5, 0.25, 0.5, 0.125, 0.625, 0.125, 0.5, 1.0, 0.375, 1.0, 0.375, 0.875, 0.5, 0.875, 0.5, 0.875, 0.375, 0.875, 0.375, 0.75, 0.5, 0.75, 0.5, 0.75, 0.375, 0.75, 0.375, 0.625, 0.5, 0.625, 0.5, 0.625, 0.375, 0.625, 0.375, 0.5, 0.5, 0.5, 0.5, 0.5, 0.375, 0.5, 0.375, 0.375, 0.5, 0.375, 0.5, 0.375, 0.375, 0.375, 0.375, 0.25, 0.5, 0.25, 0.5, 0.25, 0.375, 0.25, 0.375, 0.125, 0.5, 0.125, 0.375, 1.0, 0.25, 1.0, 0.25, 0.875, 0.375, 0.875, 0.375, 0.875, 0.25, 0.875, 0.25, 0.75, 0.375, 0.75, 0.375, 0.75, 0.25, 0.75, 0.25, 0.625, 0.375, 0.625, 0.375, 0.625, 0.25, 0.625, 0.25, 0.5, 0.375, 0.5, 0.375, 0.5, 0.25, 0.5, 0.25, 0.375, 0.375, 0.375, 0.375, 0.375, 0.25, 0.375, 0.25, 0.25, 0.375, 0.25, 0.375, 0.25, 0.25, 0.25, 0.25, 0.125, 0.375, 0.125, 0.25, 1.0, 0.125, 1.0, 0.125, 0.875, 0.25, 0.875, 0.25, 0.875, 0.125, 0.875, 0.125, 0.75, 0.25, 0.75, 0.25, 0.75, 0.125, 0.75, 0.125, 0.625, 0.25, 0.625, 0.25, 0.625, 0.125, 0.625, 0.125, 0.5, 0.25, 0.5, 0.25, 0.5, 0.125, 0.5, 0.125, 0.375, 0.25, 0.375, 0.25, 0.375, 0.125, 0.375, 0.125, 0.25, 0.25, 0.25, 0.25, 0.25, 0.125, 0.25, 0.125, 0.125, 0.25, 0.125, 0.125, 1.0, 5.96e-08, 1.0, 0.0, 0.875, 0.125, 0.875, 0.125, 0.875, 0.0, 0.875, 0.0, 0.75, 0.125, 0.75, 0.125, 0.75, 0.0, 0.75, 0.0, 0.625, 0.125, 0.625, 0.125, 0.625, 0.0, 0.625, 0.0, 0.5, 0.125, 0.5, 0.125, 0.5, 0.0, 0.5, 0.0, 0.375, 0.125, 0.375, 0.125, 0.375, 0.0, 0.375, -1.192e-07, 0.25, 0.125, 0.25, 0.125, 0.25, -1.192e-07, 0.25, -1.192e-07, 0.125, 0.125, 0.125, 0.125, 0.0, 0.125, 0.125, 0.0, 0.125, 0.0, 0.0, 0.125, 0.125, 0.125, 0.25, 0.0, 0.25, 0.0, 0.125, 0.125, 0.25, 0.125, 0.375, 0.0, 0.375, 0.0, 0.25, 0.125, 0.375, 0.125, 0.5, 0.0, 0.5, 0.0, 0.375, 0.125, 0.5, 0.125, 0.625, 0.0, 0.625, 0.0, 0.5, 0.125, 0.625, 0.125, 0.75, 0.0, 0.75, 0.0, 0.625, 0.125, 0.75, 0.125, 0.875, 0.0, 0.875, 0.0, 0.75, 1.0, 0.0, 1.0, 0.125, 0.875, 0.125, 0.875, 0.0, 0.875, 0.0, 0.875, 0.125, 0.75, 0.125, 0.75, 0.0, 0.75, 0.0, 0.75, 0.125, 0.625, 0.125, 0.625, 0.0, 0.625, 0.0, 0.625, 0.125, 0.5, 0.125, 0.5, 0.0, 0.5, 0.0, 0.5, 0.125, 0.375, 0.125, 0.375, 0.0, 0.375, 0.0, 0.375, 0.125, 0.25, 0.125, 0.25, 0.0, 0.25, 0.0, 0.25, 0.125, 0.125, 0.125, 0.125, 0.0, 1.0, 0.125, 1.0, 0.25, 0.875, 0.25, 0.875, 0.125, 0.875, 0.125, 0.875, 0.25, 0.75, 0.25, 0.75, 0.125, 0.75, 0.125, 0.75, 0.25, 0.625, 0.25, 0.625, 0.125, 0.625, 0.125, 0.625, 0.25, 0.5, 0.25, 0.5, 0.125, 0.5, 0.125, 0.5, 0.25, 0.375, 0.25, 0.375, 0.125, 0.375, 0.125, 0.375, 0.25, 0.25, 0.25, 0.25, 0.125, 0.25, 0.125, 0.25, 0.25, 0.125, 0.25, 0.125, 0.125, 1.0, 0.25, 1.0, 0.375, 0.875, 0.375, 0.875, 0.25, 0.875, 0.25, 0.875, 0.375, 0.75, 0.375, 0.75, 0.25, 0.75, 0.25, 0.75, 0.375, 0.625, 0.375, 0.625, 0.25, 0.625, 0.25, 0.625, 0.375, 0.5, 0.375, 0.5, 0.25, 0.5, 0.25, 0.5, 0.375, 0.375, 0.375, 0.375, 0.25, 0.375, 0.25, 0.375, 0.375, 0.25, 0.375, 0.25, 0.25, 0.25, 0.25, 0.25, 0.375, 0.125, 0.375, 0.125, 0.25, 1.0, 0.375, 1.0, 0.5, 0.875, 0.5, 0.875, 0.375, 0.875, 0.375, 0.875, 0.5, 0.75, 0.5, 0.75, 0.375, 0.75, 0.375, 0.75, 0.5, 0.625, 0.5, 0.625, 0.375, 0.625, 0.375, 0.625, 0.5, 0.5, 0.5, 0.5, 0.375, 0.5, 0.375, 0.5, 0.5, 0.375, 0.5, 0.375, 0.375, 0.375, 0.375, 0.375, 0.5, 0.25, 0.5, 0.25, 0.375, 0.25, 0.375, 0.25, 0.5, 0.125, 0.5, 0.125, 0.375, 1.0, 0.5, 1.0, 0.625, 0.875, 0.625, 0.875, 0.5, 0.875, 0.5, 0.875, 0.625, 0.75, 0.625, 0.75, 0.5, 0.75, 0.5, 0.75, 0.625, 0.625, 0.625, 0.625, 0.5, 0.625, 0.5, 0.625, 0.625, 0.5, 0.625, 0.5, 0.5, 0.5, 0.5, 0.5, 0.625, 0.375, 0.625, 0.375, 0.5, 0.375, 0.5, 0.375, 0.625, 0.25, 0.625, 0.25, 0.5, 0.25, 0.5, 0.25, 0.625, 0.125, 0.625, 0.125, 0.5, 1.0, 0.625, 1.0, 0.75, 0.875, 0.75, 0.875, 0.625, 0.875, 0.625, 0.875, 0.75, 0.75, 0.75, 0.75, 0.625, 0.75, 0.625, 0.75, 0.75, 0.625, 0.75, 0.625, 0.625, 0.625, 0.625, 0.625, 0.75, 0.5, 0.75, 0.5, 0.625, 0.5, 0.625, 0.5, 0.75, 0.375, 0.75, 0.375, 0.625, 0.375, 0.625, 0.375, 0.75, 0.25, 0.75, 0.25, 0.625, 0.25, 0.625, 0.25, 0.75, 0.125, 0.75, 0.125, 0.625, 1.0, 0.75, 1.0, 0.875, 0.875, 0.875, 0.875, 0.75, 0.875, 0.75, 0.875, 0.875, 0.75, 0.875, 0.75, 0.75, 0.75, 0.75, 0.75, 0.875, 0.625, 0.875, 0.625, 0.75, 0.625, 0.75, 0.625, 0.875, 0.5, 0.875, 0.5, 0.75, 0.5, 0.75, 0.5, 0.875, 0.375, 0.875, 0.375, 0.75, 0.375, 0.75, 0.375, 0.875, 0.25, 0.875, 0.25, 0.75, 0.25, 0.75, 0.25, 0.875, 0.125, 0.875, 0.125, 0.75, 1.0, 0.875, 1.0, 1.0, 0.875, 1.0, 0.875, 0.875, 0.875, 0.875, 0.875, 1.0, 0.75, 1.0, 0.75, 0.875, 0.75, 0.875, 0.75, 1.0, 0.625, 1.0, 0.625, 0.875, 0.625, 0.875, 0.625, 1.0, 0.5, 1.0, 0.5, 0.875, 0.5, 0.875, 0.5, 1.0, 0.375, 1.0, 0.375, 0.875, 0.375, 0.875, 0.375, 1.0, 0.25, 1.0, 0.25, 0.875, 0.25, 0.875, 0.25, 1.0, 0.125, 1.0, 0.125, 0.875, -1.192e-07, 0.875, 0.125, 0.875, 0.125, 1.0, -1.192e-07, 1.0, 0.125, 0.875, 0.25, 0.875, 0.25, 1.0, 0.125, 1.0, 0.25, 0.875, 0.375, 0.875, 0.375, 1.0, 0.25, 1.0, 0.375, 0.875, 0.5, 0.875, 0.5, 1.0, 0.375, 1.0, 0.5, 0.875, 0.625, 0.875, 0.625, 1.0, 0.5, 1.0, 0.625, 0.875, 0.75, 0.875, 0.75, 1.0, 0.625, 1.0, 0.75, 0.875, 0.875, 0.875, 0.875, 1.0, 0.75, 1.0, 5.96e-08, -1.192e-07, 0.125, -1.192e-07, 0.125, 0.125, 0.0, 0.125, 0.0, 0.125, 0.125, 0.125, 0.125, 0.25, 0.0, 0.25, 0.0, 0.25, 0.125, 0.25, 0.125, 0.375, 0.0, 0.375, 0.0, 0.375, 0.125, 0.375, 0.125, 0.5, 0.0, 0.5, 0.0, 0.5, 0.125, 0.5, 0.125, 0.625, 0.0, 0.625, 0.0, 0.625, 0.125, 0.625, 0.125, 0.75, -1.192e-07, 0.75, -1.192e-07, 0.75, 0.125, 0.75, 0.125, 0.875, -1.192e-07, 0.875, 0.125, -1.192e-07, 0.25, -1.192e-07, 0.25, 0.125, 0.125, 0.125, 0.125, 0.125, 0.25, 0.125, 0.25, 0.25, 0.125, 0.25, 0.125, 0.25, 0.25, 0.25, 0.25, 0.375, 0.125, 0.375, 0.125, 0.375, 0.25, 0.375, 0.25, 0.5, 0.125, 0.5, 0.125, 0.5, 0.25, 0.5, 0.25, 0.625, 0.125, 0.625, 0.125, 0.625, 0.25, 0.625, 0.25, 0.75, 0.125, 0.75, 0.125, 0.75, 0.25, 0.75, 0.25, 0.875, 0.125, 0.875, 0.25, -1.192e-07, 0.375, 0.0, 0.375, 0.125, 0.25, 0.125, 0.25, 0.125, 0.375, 0.125, 0.375, 0.25, 0.25, 0.25, 0.25, 0.25, 0.375, 0.25, 0.375, 0.375, 0.25, 0.375, 0.25, 0.375, 0.375, 0.375, 0.375, 0.5, 0.25, 0.5, 0.25, 0.5, 0.375, 0.5, 0.375, 0.625, 0.25, 0.625, 0.25, 0.625, 0.375, 0.625, 0.375, 0.75, 0.25, 0.75, 0.25, 0.75, 0.375, 0.75, 0.375, 0.875, 0.25, 0.875, 0.375, 0.0, 0.5, 0.0, 0.5, 0.125, 0.375, 0.125, 0.375, 0.125, 0.5, 0.125, 0.5, 0.25, 0.375, 0.25, 0.375, 0.25, 0.5, 0.25, 0.5, 0.375, 0.375, 0.375, 0.375, 0.375, 0.5, 0.375, 0.5, 0.5, 0.375, 0.5, 0.375, 0.5, 0.5, 0.5, 0.5, 0.625, 0.375, 0.625, 0.375, 0.625, 0.5, 0.625, 0.5, 0.75, 0.375, 0.75, 0.375, 0.75, 0.5, 0.75, 0.5, 0.875, 0.375, 0.875, 0.5, 0.0, 0.625, 0.0, 0.625, 0.125, 0.5, 0.125, 0.5, 0.125, 0.625, 0.125, 0.625, 0.25, 0.5, 0.25, 0.5, 0.25, 0.625, 0.25, 0.625, 0.375, 0.5, 0.375, 0.5, 0.375, 0.625, 0.375, 0.625, 0.5, 0.5, 0.5, 0.5, 0.5, 0.625, 0.5, 0.625, 0.625, 0.5, 0.625, 0.5, 0.625, 0.625, 0.625, 0.625, 0.75, 0.5, 0.75, 0.5, 0.75, 0.625, 0.75, 0.625, 0.875, 0.5, 0.875, 0.625, 0.0, 0.75, 0.0, 0.75, 0.125, 0.625, 0.125, 0.625, 0.125, 0.75, 0.125, 0.75, 0.25, 0.625, 0.25, 0.625, 0.25, 0.75, 0.25, 0.75, 0.375, 0.625, 0.375, 0.625, 0.375, 0.75, 0.375, 0.75, 0.5, 0.625, 0.5, 0.625, 0.5, 0.75, 0.5, 0.75, 0.625, 0.625, 0.625, 0.625, 0.625, 0.75, 0.625, 0.75, 0.75, 0.625, 0.75, 0.625, 0.75, 0.75, 0.75, 0.75, 0.875, 0.625, 0.875, 0.75, 0.0, 0.875, 0.0, 0.875, 0.125, 0.75, 0.125, 0.75, 0.125, 0.875, 0.125, 0.875, 0.25, 0.75, 0.25, 0.75, 0.25, 0.875, 0.25, 0.875, 0.375, 0.75, 0.375, 0.75, 0.375, 0.875, 0.375, 0.875, 0.5, 0.75, 0.5, 0.75, 0.5, 0.875, 0.5, 0.875, 0.625, 0.75, 0.625, 0.75, 0.625, 0.875, 0.625, 0.875, 0.75, 0.75, 0.75, 0.75, 0.75, 0.875, 0.75, 0.875, 0.875, 0.75, 0.875, 0.875, 0.0, 1.0, 5.96e-08, 1.0, 0.125, 0.875, 0.125, 0.875, 0.125, 1.0, 0.125, 1.0, 0.25, 0.875, 0.25, 0.875, 0.25, 1.0, 0.25, 1.0, 0.375, 0.875, 0.375, 0.875, 0.375, 1.0, 0.375, 1.0, 0.5, 0.875, 0.5, 0.875, 0.5, 1.0, 0.5, 1.0, 0.625, 0.875, 0.625, 0.875, 0.625, 1.0, 0.625, 1.0, 0.75, 0.875, 0.75, 0.875, 0.75, 1.0, 0.75, 1.0, 0.875, 0.875, 0.875])
me_sphere_001.use_remesh_fix_poles = True
me_sphere_001.use_remesh_preserve_attributes = False
me_sphere_001.use_mirror_vertex_groups = False
me_sphere_001.update()

# ---- objects
ob_sphere = bpy.data.objects.new('Sphere', me_sphere_001)

# ---- transforms, parenting, visibility, modifiers, constraints
ob_sphere.location = (0.0, 0.0, 0.0)
ob_sphere.lineart.crease_threshold = 0.0

# ---- collection membership
scene.collection.objects.link(ob_sphere)

# ---- scene / render settings (as saved in the file)
scene.frame_start = 1; scene.frame_end = 250; scene.frame_set(18)
scene.render.engine = 'BLENDER_EEVEE_NEXT'
scene.cycles.use_denoising = False
scene.cycles.samples = 128
scene.cycles.sampling_pattern = 'TABULATED_SOBOL'
scene.cycles.use_adaptive_sampling = False
scene.cycles.use_light_tree = False
scene.view_settings.view_transform = 'Filmic'
bpy.context.view_layer.update()

# ---- added for rendering (the .blend has no active camera and no usable light): camera, sun
cam_auto = bpy.data.cameras.new('AutoCamera')
cam_auto.lens = 50.0
cam_auto.sensor_width = 36.0
cam_auto.clip_end = 1000.0
ob_auto_camera = bpy.data.objects.new('AutoCamera', cam_auto)
scene.collection.objects.link(ob_auto_camera)
ob_auto_camera.location = (1.60254, -1.92304, 1.28203)
ob_auto_camera.rotation_euler = (1.09748, -7.21219e-08, 0.694738)
scene.camera = ob_auto_camera
light_auto_sun = bpy.data.lights.new('AutoSun', 'SUN')
light_auto_sun.energy = 3.0
light_auto_sun.angle = 0.0523599
ob_auto_sun = bpy.data.objects.new('AutoSun', light_auto_sun)
scene.collection.objects.link(ob_auto_sun)
ob_auto_sun.rotation_euler = (0.872665, 0.174533, 0.523599)
bpy.context.view_layer.update()
